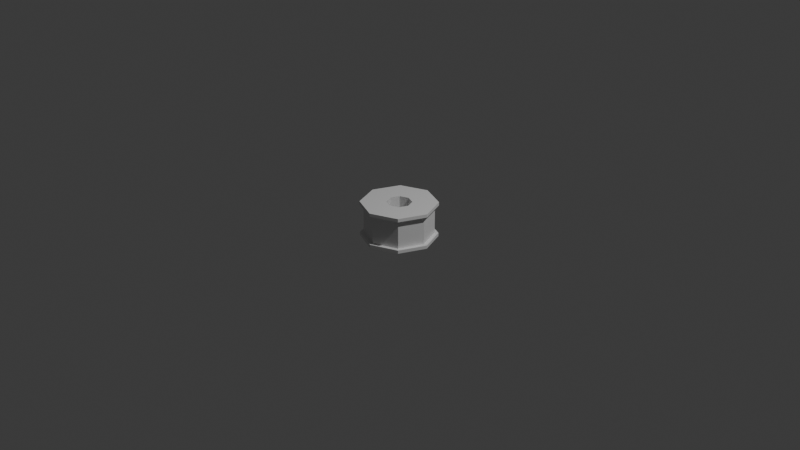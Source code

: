 # Source: fishing_line_spool.blend  (saved by Blender 4.4.30; exported with 4.5.12 LTS)
import bpy
from mathutils import Matrix  # noqa: F401  (used for matrix-valued properties, if any)

bpy.ops.wm.read_factory_settings(use_empty=True)
scene = bpy.context.scene
scene.name = 'Scene'

# ---- collections
col_collection = bpy.data.collections.new('Collection'); scene.collection.children.link(col_collection)

# ---- materials (node trees are filled in below, after node groups)
mat_material_001 = bpy.data.materials.new('Material.001')
mat_material_002 = bpy.data.materials.new('Material.002')

# ---- material node trees
mat_material_001.use_nodes = True; mat_material_001.node_tree.nodes.clear()
_N = mat_material_001.node_tree.nodes; _L = mat_material_001.node_tree.links
n0 = _N.new('ShaderNodeBsdfPrincipled'); n0.name = 'Principled BSDF'; n0.location = (10, 300)
n1 = _N.new('ShaderNodeOutputMaterial'); n1.name = 'Material Output'; n1.location = (300, 300)
_L.new(n0.outputs[0], n1.inputs[0])
n1.is_active_output = True
mat_material_002.use_nodes = True; mat_material_002.node_tree.nodes.clear()
_N = mat_material_002.node_tree.nodes; _L = mat_material_002.node_tree.links
n0 = _N.new('ShaderNodeBsdfPrincipled'); n0.name = 'Principled BSDF'; n0.location = (10, 300)
n1 = _N.new('ShaderNodeOutputMaterial'); n1.name = 'Material Output'; n1.location = (300, 300)
_L.new(n0.outputs[0], n1.inputs[0])
n1.is_active_output = True

# ---- world
world_world = bpy.data.worlds.new('World'); scene.world = world_world
world_world.use_nodes = True; world_world.node_tree.nodes.clear()
_N = world_world.node_tree.nodes; _L = world_world.node_tree.links
n0 = _N.new('ShaderNodeOutputWorld'); n0.name = 'World Output'; n0.location = (300, 300)
n1 = _N.new('ShaderNodeBackground'); n1.name = 'Background'; n1.location = (10, 300)
n1.inputs[0].default_value = (0.05088, 0.05088, 0.05088, 1.0)
_L.new(n1.outputs[0], n0.inputs[0])
n0.is_active_output = True
world_world.color = (0.05088, 0.05088, 0.05088)
world_world.sun_shadow_jitter_overblur = 0.0

# ---- cameras
cam_camera = bpy.data.cameras.new('Camera')
cam_camera.clip_end = 100.0
cam_camera.ortho_scale = 7.314

# ---- lights
light_light = bpy.data.lights.new('Light', 'POINT')
light_light.energy = 1000.0
light_light.shadow_soft_size = 0.1

# ---- meshes
me_cylinder = bpy.data.meshes.new('Cylinder')
me_cylinder.from_pydata([(-9.626e-10, 0.3604, -0.155), (-9.626e-10, 0.3604, 0.155), (0.2549, 0.2549, -0.155), (0.2549, 0.2549, 0.155), (0.3604, 0.0, -0.155), (0.3604, 0.0, 0.155), (0.2549, -0.2549, -0.155), (0.2549, -0.2549, 0.155), (-9.626e-10, -0.3604, -0.155), (-9.626e-10, -0.3604, 0.155), (-0.2549, -0.2549, -0.155), (-0.2549, -0.2549, 0.155), (-0.3604, 0.0, -0.155), (-0.3604, 0.0, 0.155), (-0.2549, 0.2549, -0.155), (-0.2549, 0.2549, 0.155), (-9.626e-10, 0.3604, -0.155), (0.2549, 0.2549, -0.155), (0.2549, 0.2549, 0.155), (-9.626e-10, 0.3604, 0.155), (0.3604, 0.0, -0.155), (0.3604, 0.0, 0.155), (0.2549, -0.2549, -0.155), (0.2549, -0.2549, 0.155), (-9.626e-10, -0.3604, -0.155), (-9.626e-10, -0.3604, 0.155), (-0.2549, -0.2549, -0.155), (-0.2549, -0.2549, 0.155), (-0.3604, 0.0, -0.155), (-0.3604, 0.0, 0.155), (-0.2549, 0.2549, -0.155), (-0.2549, 0.2549, 0.155), (-9.626e-10, 0.1318, -0.1908), (0.09319, 0.09319, -0.1908), (0.09319, 0.09319, 0.1908), (6.329e-10, 0.1318, 0.1908), (0.1318, 0.0, -0.1908), (0.1318, 0.0, 0.1908), (0.09319, -0.09319, -0.1908), (0.09319, -0.09319, 0.1908), (-9.626e-10, -0.1318, -0.1908), (6.329e-10, -0.1318, 0.1908), (-0.09319, -0.09319, -0.1908), (-0.09319, -0.09319, 0.1908), (-0.1318, 0.0, -0.1908), (-0.1318, 0.0, 0.1908), (-0.09319, 0.09319, -0.1908), (-0.09319, 0.09319, 0.1908), (-9.626e-10, 0.4001, -0.155), (0.2829, 0.2829, -0.155), (0.2829, 0.2829, 0.155), (-9.626e-10, 0.4001, 0.155), (0.4001, 0.0, -0.155), (0.4001, 0.0, 0.155), (0.2829, -0.2829, -0.155), (0.2829, -0.2829, 0.155), (-9.626e-10, -0.4001, -0.155), (-9.626e-10, -0.4001, 0.155), (-0.2829, -0.2829, -0.155), (-0.2829, -0.2829, 0.155), (-0.4001, 0.0, -0.155), (-0.4001, 0.0, 0.155), (-0.2829, 0.2829, -0.155), (-0.2829, 0.2829, 0.155), (-9.626e-10, 0.4001, -0.1908), (0.2829, 0.2829, -0.1908), (0.2829, 0.2829, 0.1908), (6.329e-10, 0.4001, 0.1908), (0.4001, 0.0, -0.1908), (0.4001, 0.0, 0.1908), (0.2829, -0.2829, -0.1908), (0.2829, -0.2829, 0.1908), (-9.626e-10, -0.4001, -0.1908), (6.329e-10, -0.4001, 0.1908), (-0.2829, -0.2829, -0.1908), (-0.2829, -0.2829, 0.1908), (-0.4001, 0.0, -0.1908), (-0.4001, 0.0, 0.1908), (-0.2829, 0.2829, -0.1908), (-0.2829, 0.2829, 0.1908), (-9.626e-10, 0.3604, -0.1908), (0.2549, 0.2549, -0.1908), (0.2549, 0.2549, 0.1908), (6.329e-10, 0.3604, 0.1908), (0.3604, 0.0, -0.1908), (0.3604, 0.0, 0.1908), (0.2549, -0.2549, -0.1908), (0.2549, -0.2549, 0.1908), (-9.626e-10, -0.3604, -0.1908), (6.329e-10, -0.3604, 0.1908), (-0.2549, -0.2549, -0.1908), (-0.2549, -0.2549, 0.1908), (-0.3604, 0.0, -0.1908), (-0.3604, 0.0, 0.1908), (-0.2549, 0.2549, -0.1908), (-0.2549, 0.2549, 0.1908)], [], [(0, 1, 3, 2), (2, 3, 5, 4), (4, 5, 7, 6), (6, 7, 9, 8), (8, 9, 11, 10), (10, 11, 13, 12), (4, 6, 22, 20), (12, 13, 15, 14), (14, 15, 1, 0), (11, 9, 25, 27), (84, 81, 65, 68), (25, 23, 55, 57), (14, 0, 16, 30), (0, 2, 17, 16), (7, 5, 21, 23), (1, 15, 31, 19), (3, 1, 19, 18), (10, 12, 28, 26), (13, 11, 27, 29), (6, 8, 24, 22), (9, 7, 23, 25), (2, 4, 20, 17), (12, 14, 30, 28), (5, 3, 18, 21), (15, 13, 29, 31), (8, 10, 26, 24), (47, 45, 44, 46), (35, 47, 46, 32), (95, 83, 67, 79), (83, 82, 66, 67), (22, 24, 56, 54), (80, 94, 78, 64), (81, 80, 64, 65), (23, 21, 53, 55), (93, 95, 79, 77), (20, 22, 54, 52), (94, 92, 76, 78), (21, 18, 50, 53), (91, 93, 77, 75), (17, 20, 52, 49), (92, 90, 74, 76), (19, 31, 63, 51), (55, 53, 69, 71), (60, 62, 78, 76), (63, 61, 77, 79), (54, 56, 72, 70), (62, 48, 64, 78), (57, 55, 71, 73), (48, 49, 65, 64), (51, 63, 79, 67), (56, 58, 74, 72), (50, 51, 67, 66), (59, 57, 73, 75), (49, 52, 68, 65), (58, 60, 76, 74), (53, 50, 66, 69), (61, 59, 75, 77), (52, 54, 70, 68), (24, 26, 58, 56), (82, 85, 69, 66), (27, 25, 57, 59), (86, 84, 68, 70), (26, 28, 60, 58), (85, 87, 71, 69), (29, 27, 59, 61), (88, 86, 70, 72), (28, 30, 62, 60), (87, 89, 73, 71), (31, 29, 61, 63), (90, 88, 72, 74), (16, 17, 49, 48), (30, 16, 48, 62), (89, 91, 75, 73), (18, 19, 51, 50), (33, 32, 80, 81), (35, 34, 82, 83), (36, 33, 81, 84), (34, 37, 85, 82), (38, 36, 84, 86), (37, 39, 87, 85), (40, 38, 86, 88), (39, 41, 89, 87), (42, 40, 88, 90), (41, 43, 91, 89), (44, 42, 90, 92), (43, 45, 93, 91), (46, 44, 92, 94), (45, 47, 95, 93), (32, 46, 94, 80), (47, 35, 83, 95), (45, 43, 42, 44), (43, 41, 40, 42), (41, 39, 38, 40), (39, 37, 36, 38), (37, 34, 33, 36), (34, 35, 32, 33)])
me_cylinder.polygons.foreach_set('material_index', [1, 1, 1, 1, 1, 1, 0, 1, 1, 0, 0, 0, 0, 0, 0, 0, 0, 0, 0, 0, 0, 0, 0, 0, 0, 0, 0, 0, 0, 0, 0, 0, 0, 0, 0, 0, 0, 0, 0, 0, 0, 0, 0, 0, 0, 0, 0, 0, 0, 0, 0, 0, 0, 0, 0, 0, 0, 0, 0, 0, 0, 0, 0, 0, 0, 0, 0, 0, 0, 0, 0, 0, 0, 0, 0, 0, 0, 0, 0, 0, 0, 0, 0, 0, 0, 0, 0, 0, 0, 0, 0, 0, 0, 0, 0, 0])
_uv = me_cylinder.uv_layers.new(name='UVMap')
_uv.uv.foreach_set('vector', [0.3302, 0.6016, 0.3302, 0.989, 0.6487, 0.989, 0.6487, 0.6016, 0.6487, 0.6016, 0.6487, 0.989, 0.3302, 0.989, 0.3302, 0.6016, 0.3302, 0.6016, 0.3302, 0.989, 0.01169, 0.989, 0.01169, 0.6016, 0.6487, 0.6016, 0.6487, 0.989, 0.3302, 0.989, 0.3302, 0.6016, 0.3302, 0.6016, 0.3302, 0.989, 0.01169, 0.989, 0.01169, 0.6016, 0.01169, 0.6016, 0.01169, 0.989, 0.3302, 0.989, 0.3302, 0.6016, 0.9197, 0.5, 0.7968, 0.2032, 0.7968, 0.2032, 0.9197, 0.5, 0.3302, 0.6016, 0.3302, 0.989, 0.6487, 0.989, 0.6487, 0.6016, 0.01169, 0.6016, 0.01169, 0.989, 0.3302, 0.989, 0.3302, 0.6016, 0.2032, 0.2032, 0.5, 0.08028, 0.5, 0.08028, 0.2032, 0.2032, 0.9197, 0.5, 0.7968, 0.7968, 0.8294, 0.8294, 0.9659, 0.5, 0.5, 0.08028, 0.7968, 0.2032, 0.8294, 0.1706, 0.5, 0.03411, 0.2032, 0.7968, 0.5, 0.9197, 0.5, 0.9197, 0.2032, 0.7968, 0.5, 0.9197, 0.7968, 0.7968, 0.7968, 0.7968, 0.5, 0.9197, 0.7968, 0.2032, 0.9197, 0.5, 0.9197, 0.5, 0.7968, 0.2032, 0.5, 0.9197, 0.2032, 0.7968, 0.2032, 0.7968, 0.5, 0.9197, 0.7968, 0.7968, 0.5, 0.9197, 0.5, 0.9197, 0.7968, 0.7968, 0.2032, 0.2032, 0.08028, 0.5, 0.08028, 0.5, 0.2032, 0.2032, 0.08028, 0.5, 0.2032, 0.2032, 0.2032, 0.2032, 0.08028, 0.5, 0.7968, 0.2032, 0.5, 0.08028, 0.5, 0.08028, 0.7968, 0.2032, 0.5, 0.08028, 0.7968, 0.2032, 0.7968, 0.2032, 0.5, 0.08028, 0.7968, 0.7968, 0.9197, 0.5, 0.9197, 0.5, 0.7968, 0.7968, 0.08028, 0.5, 0.2032, 0.7968, 0.2032, 0.7968, 0.08028, 0.5, 0.9197, 0.5, 0.7968, 0.7968, 0.7968, 0.7968, 0.9197, 0.5, 0.2032, 0.7968, 0.08028, 0.5, 0.08028, 0.5, 0.2032, 0.7968, 0.5, 0.08028, 0.2032, 0.2032, 0.2032, 0.2032, 0.5, 0.08028, 0.6085, 0.7222, 0.5, 0.7222, 0.5, 0.2778, 0.6085, 0.2778, 0.5, 0.7222, 0.3915, 0.7222, 0.3915, 0.2778, 0.5, 0.2778, 0.2032, 0.7968, 0.5, 0.9197, 0.5, 0.9659, 0.1706, 0.8294, 0.5, 0.9197, 0.7968, 0.7968, 0.8294, 0.8294, 0.5, 0.9659, 0.7968, 0.2032, 0.5, 0.08028, 0.5, 0.03411, 0.8294, 0.1706, 0.5, 0.9197, 0.2032, 0.7968, 0.1706, 0.8294, 0.5, 0.9659, 0.7968, 0.7968, 0.5, 0.9197, 0.5, 0.9659, 0.8294, 0.8294, 0.7968, 0.2032, 0.9197, 0.5, 0.9659, 0.5, 0.8294, 0.1706, 0.08028, 0.5, 0.2032, 0.7968, 0.1706, 0.8294, 0.03411, 0.5, 0.9197, 0.5, 0.7968, 0.2032, 0.8294, 0.1706, 0.9659, 0.5, 0.2032, 0.7968, 0.08028, 0.5, 0.03411, 0.5, 0.1706, 0.8294, 0.9197, 0.5, 0.7968, 0.7968, 0.8294, 0.8294, 0.9659, 0.5, 0.2032, 0.2032, 0.08028, 0.5, 0.03411, 0.5, 0.1706, 0.1706, 0.7968, 0.7968, 0.9197, 0.5, 0.9659, 0.5, 0.8294, 0.8294, 0.08028, 0.5, 0.2032, 0.2032, 0.1706, 0.1706, 0.03411, 0.5, 0.5, 0.9197, 0.2032, 0.7968, 0.1706, 0.8294, 0.5, 0.9659, 0.1706, 0.6805, 0.5, 0.6805, 0.5, 0.7222, 0.1706, 0.7222, 0.5, 0.3195, 0.8294, 0.3195, 0.8294, 0.2778, 0.5, 0.2778, 0.8294, 0.6805, 0.5, 0.6805, 0.5, 0.7222, 0.8294, 0.7222, 0.8294, 0.3195, 0.5, 0.3195, 0.5, 0.2778, 0.8294, 0.2778, 0.1706, 0.3195, 0.5, 0.3195, 0.5, 0.2778, 0.1706, 0.2778, 0.5, 0.6805, 0.8294, 0.6805, 0.8294, 0.7222, 0.5, 0.7222, 0.5, 0.3195, 0.8294, 0.3195, 0.8294, 0.2778, 0.5, 0.2778, 0.5, 0.6805, 0.1706, 0.6805, 0.1706, 0.7222, 0.5, 0.7222, 0.5, 0.3195, 0.1706, 0.3195, 0.1706, 0.2778, 0.5, 0.2778, 0.8294, 0.6805, 0.5, 0.6805, 0.5, 0.7222, 0.8294, 0.7222, 0.1706, 0.6805, 0.5, 0.6805, 0.5, 0.7222, 0.1706, 0.7222, 0.8294, 0.3195, 0.5, 0.3195, 0.5, 0.2778, 0.8294, 0.2778, 0.1706, 0.3195, 0.5, 0.3195, 0.5, 0.2778, 0.1706, 0.2778, 0.5, 0.6805, 0.8294, 0.6805, 0.8294, 0.7222, 0.5, 0.7222, 0.5, 0.6805, 0.1706, 0.6805, 0.1706, 0.7222, 0.5, 0.7222, 0.5, 0.3195, 0.1706, 0.3195, 0.1706, 0.2778, 0.5, 0.2778, 0.5, 0.08028, 0.2032, 0.2032, 0.1706, 0.1706, 0.5, 0.03411, 0.7968, 0.7968, 0.9197, 0.5, 0.9659, 0.5, 0.8294, 0.8294, 0.2032, 0.2032, 0.5, 0.08028, 0.5, 0.03411, 0.1706, 0.1706, 0.7968, 0.2032, 0.9197, 0.5, 0.9659, 0.5, 0.8294, 0.1706, 0.2032, 0.2032, 0.08028, 0.5, 0.03411, 0.5, 0.1706, 0.1706, 0.9197, 0.5, 0.7968, 0.2032, 0.8294, 0.1706, 0.9659, 0.5, 0.08028, 0.5, 0.2032, 0.2032, 0.1706, 0.1706, 0.03411, 0.5, 0.5, 0.08028, 0.7968, 0.2032, 0.8294, 0.1706, 0.5, 0.03411, 0.08028, 0.5, 0.2032, 0.7968, 0.1706, 0.8294, 0.03411, 0.5, 0.7968, 0.2032, 0.5, 0.08028, 0.5, 0.03411, 0.8294, 0.1706, 0.2032, 0.7968, 0.08028, 0.5, 0.03411, 0.5, 0.1706, 0.8294, 0.2032, 0.2032, 0.5, 0.08028, 0.5, 0.03411, 0.1706, 0.1706, 0.5, 0.9197, 0.7968, 0.7968, 0.8294, 0.8294, 0.5, 0.9659, 0.2032, 0.7968, 0.5, 0.9197, 0.5, 0.9659, 0.1706, 0.8294, 0.5, 0.08028, 0.2032, 0.2032, 0.1706, 0.1706, 0.5, 0.03411, 0.7968, 0.7968, 0.5, 0.9197, 0.5, 0.9659, 0.8294, 0.8294, 0.6085, 0.6085, 0.5, 0.6535, 0.5, 0.9197, 0.7968, 0.7968, 0.5, 0.6535, 0.6085, 0.6085, 0.7968, 0.7968, 0.5, 0.9197, 0.6535, 0.5, 0.6085, 0.6085, 0.7968, 0.7968, 0.9197, 0.5, 0.6085, 0.6085, 0.6535, 0.5, 0.9197, 0.5, 0.7968, 0.7968, 0.6085, 0.3915, 0.6535, 0.5, 0.9197, 0.5, 0.7968, 0.2032, 0.6535, 0.5, 0.6085, 0.3915, 0.7968, 0.2032, 0.9197, 0.5, 0.5, 0.3465, 0.6085, 0.3915, 0.7968, 0.2032, 0.5, 0.08028, 0.6085, 0.3915, 0.5, 0.3465, 0.5, 0.08028, 0.7968, 0.2032, 0.3915, 0.3915, 0.5, 0.3465, 0.5, 0.08028, 0.2032, 0.2032, 0.5, 0.3465, 0.3915, 0.3915, 0.2032, 0.2032, 0.5, 0.08028, 0.3465, 0.5, 0.3915, 0.3915, 0.2032, 0.2032, 0.08028, 0.5, 0.3915, 0.3915, 0.3465, 0.5, 0.08028, 0.5, 0.2032, 0.2032, 0.3915, 0.6085, 0.3465, 0.5, 0.08028, 0.5, 0.2032, 0.7968, 0.3465, 0.5, 0.3915, 0.6085, 0.2032, 0.7968, 0.08028, 0.5, 0.5, 0.6535, 0.3915, 0.6085, 0.2032, 0.7968, 0.5, 0.9197, 0.3915, 0.6085, 0.5, 0.6535, 0.5, 0.9197, 0.2032, 0.7968, 0.5, 0.7222, 0.3915, 0.7222, 0.3915, 0.2778, 0.5, 0.2778, 0.3915, 0.7222, 0.5, 0.7222, 0.5, 0.2778, 0.3915, 0.2778, 0.5, 0.7222, 0.6085, 0.7222, 0.6085, 0.2778, 0.5, 0.2778, 0.3915, 0.7222, 0.5, 0.7222, 0.5, 0.2778, 0.3915, 0.2778, 0.5, 0.7222, 0.6085, 0.7222, 0.6085, 0.2778, 0.5, 0.2778, 0.6085, 0.7222, 0.5, 0.7222, 0.5, 0.2778, 0.6085, 0.2778])
me_cylinder.materials.append(mat_material_001)
me_cylinder.materials.append(mat_material_002)
me_cylinder.update()

# ---- objects
ob_light = bpy.data.objects.new('Light', light_light)
ob_camera = bpy.data.objects.new('Camera', cam_camera)
ob_cylinder = bpy.data.objects.new('Cylinder', me_cylinder)

# ---- transforms, parenting, visibility, modifiers, constraints
ob_light.location = (4.076, 1.005, 5.904)
ob_light.rotation_euler = (0.6503, 0.05522, 1.866)
ob_light.lock_rotations_4d = False
ob_light.empty_display_type = 'ARROWS'
ob_light.color = (0.0, 0.0, 0.0, 0.0)
ob_light.lineart.crease_threshold = 0.0
ob_camera.location = (7.359, -6.926, 4.958)
ob_camera.rotation_euler = (1.109, 0.0, 0.8149)
ob_camera.lock_rotations_4d = False
ob_camera.empty_display_type = 'ARROWS'
ob_camera.color = (0.0, 0.0, 0.0, 0.0)
ob_camera.display_type = 'WIRE'
ob_camera.lineart.crease_threshold = 0.0
ob_cylinder.location = (0.0, 0.0, 0.0)

# ---- collection membership
col_collection.objects.link(ob_light)
col_collection.objects.link(ob_camera)
col_collection.objects.link(ob_cylinder)

# ---- scene / render settings (as saved in the file)
scene.camera = ob_camera
scene.frame_start = 1; scene.frame_end = 250; scene.frame_set(1)
scene.render.engine = 'BLENDER_EEVEE_NEXT'
bpy.context.view_layer.update()
